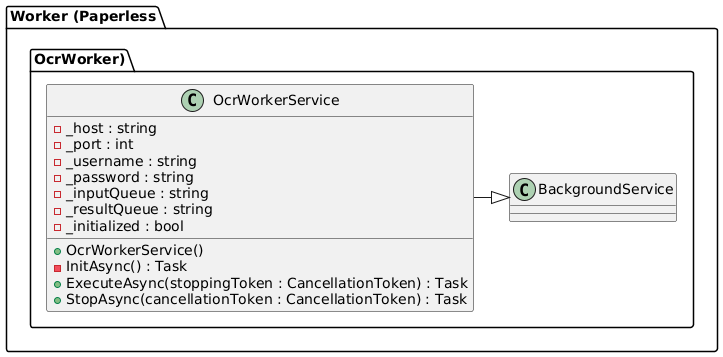

The diagram above was rendered by PlantUML. Its source (embedded in the PNG):
@startuml
package "Worker (Paperless.OcrWorker)" {
  class OcrWorkerService {
    -_host : string
    -_port : int
    -_username : string
    -_password : string
    -_inputQueue : string
    -_resultQueue : string
    -_initialized : bool

    +OcrWorkerService()
    -InitAsync() : Task
    +ExecuteAsync(stoppingToken : CancellationToken) : Task
    +StopAsync(cancellationToken : CancellationToken) : Task
  }

  OcrWorkerService -|> BackgroundService
}
@enduml